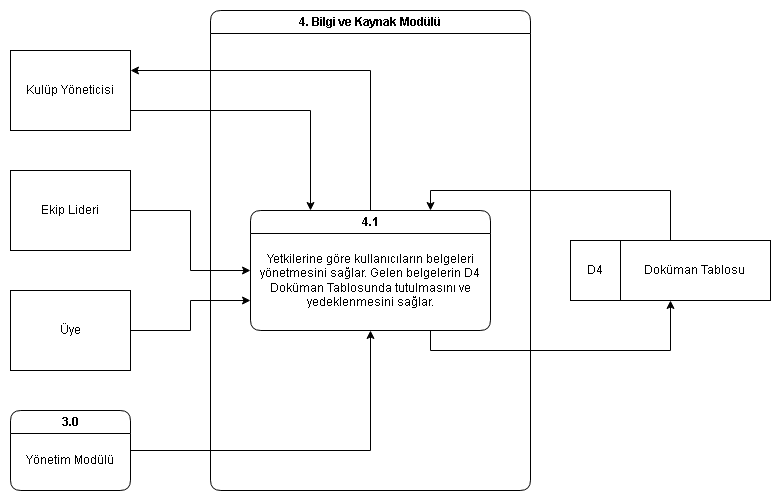

The diagram above was exported from draw.io. Its source (the exported page's mxGraphModel, read from the mxfile embedded in the PNG):
<mxGraphModel dx="1042" dy="527" grid="1" gridSize="10" guides="1" tooltips="1" connect="1" arrows="1" fold="1" page="1" pageScale="1" pageWidth="827" pageHeight="1169" math="0" shadow="0">
  <root>
    <mxCell id="0" />
    <mxCell id="1" parent="0" />
    <mxCell id="4YU4ksuSIopyZfO34cWl-1" parent="1" style="swimlane;whiteSpace=wrap;html=1;rounded=1;startSize=23;" value="&lt;span data-olk-copy-source=&quot;MessageBody&quot;&gt;4.&amp;nbsp;Bilgi ve Kaynak Modülü&lt;/span&gt;" vertex="1">
      <mxGeometry height="480" width="320" x="240" y="40" as="geometry" />
    </mxCell>
    <mxCell id="4YU4ksuSIopyZfO34cWl-23" parent="4YU4ksuSIopyZfO34cWl-1" style="text;html=1;whiteSpace=wrap;strokeColor=none;fillColor=none;align=center;verticalAlign=middle;rounded=0;" value="Yetkilerine göre kullanıcıların belgeleri yönetmesini sağlar. Gelen belgelerin D4 Doküman Tablosunda tutulmasını ve yedeklenmesini sağlar." vertex="1">
      <mxGeometry height="100" width="240" x="40" y="220" as="geometry" />
    </mxCell>
    <mxCell id="4YU4ksuSIopyZfO34cWl-14" parent="4YU4ksuSIopyZfO34cWl-1" style="swimlane;whiteSpace=wrap;html=1;rounded=1;" value="4.1" vertex="1">
      <mxGeometry height="120" width="240" x="40" y="200" as="geometry" />
    </mxCell>
    <mxCell id="SO-BerrEdzhgCCsZuwr9-8" edge="1" parent="1" source="4YU4ksuSIopyZfO34cWl-3" style="edgeStyle=orthogonalEdgeStyle;rounded=0;orthogonalLoop=1;jettySize=auto;html=1;exitX=0.5;exitY=0;exitDx=0;exitDy=0;entryX=0.75;entryY=0;entryDx=0;entryDy=0;" target="4YU4ksuSIopyZfO34cWl-14">
      <mxGeometry relative="1" as="geometry">
        <Array as="points">
          <mxPoint x="700" y="220" />
          <mxPoint x="460" y="220" />
        </Array>
        <mxPoint x="440" y="130" as="targetPoint" />
      </mxGeometry>
    </mxCell>
    <mxCell id="4YU4ksuSIopyZfO34cWl-3" parent="1" style="rounded=0;whiteSpace=wrap;html=1;" value="&lt;span style=&quot;white-space: pre;&quot;&gt;&#09;&lt;span style=&quot;white-space: pre;&quot;&gt;&#09;&lt;/span&gt;&lt;/span&gt;Doküman Tablosu" vertex="1">
      <mxGeometry height="60" width="200" x="600" y="270" as="geometry" />
    </mxCell>
    <mxCell id="4YU4ksuSIopyZfO34cWl-4" edge="1" parent="1" source="4YU4ksuSIopyZfO34cWl-3" style="endArrow=none;html=1;rounded=0;entryX=0.25;entryY=0;entryDx=0;entryDy=0;exitX=0.25;exitY=1;exitDx=0;exitDy=0;" target="4YU4ksuSIopyZfO34cWl-3" value="">
      <mxGeometry height="50" relative="1" width="50" as="geometry">
        <mxPoint x="390" y="300" as="sourcePoint" />
        <mxPoint x="440" y="250" as="targetPoint" />
      </mxGeometry>
    </mxCell>
    <mxCell id="4YU4ksuSIopyZfO34cWl-5" parent="1" style="text;html=1;whiteSpace=wrap;strokeColor=none;fillColor=none;align=center;verticalAlign=middle;rounded=0;" value="D4" vertex="1">
      <mxGeometry height="60" width="50" x="600" y="270" as="geometry" />
    </mxCell>
    <mxCell id="SO-BerrEdzhgCCsZuwr9-13" edge="1" parent="1" source="4YU4ksuSIopyZfO34cWl-6" style="edgeStyle=orthogonalEdgeStyle;rounded=0;orthogonalLoop=1;jettySize=auto;html=1;exitX=1;exitY=0.75;exitDx=0;exitDy=0;entryX=0.25;entryY=0;entryDx=0;entryDy=0;" target="4YU4ksuSIopyZfO34cWl-14">
      <mxGeometry relative="1" as="geometry" />
    </mxCell>
    <mxCell id="4YU4ksuSIopyZfO34cWl-6" parent="1" style="rounded=0;whiteSpace=wrap;html=1;" value="Kulüp Yöneticisi" vertex="1">
      <mxGeometry height="80" width="120" x="40" y="80" as="geometry" />
    </mxCell>
    <mxCell id="SO-BerrEdzhgCCsZuwr9-12" edge="1" parent="1" source="4YU4ksuSIopyZfO34cWl-7" style="edgeStyle=orthogonalEdgeStyle;rounded=0;orthogonalLoop=1;jettySize=auto;html=1;exitX=1;exitY=0.5;exitDx=0;exitDy=0;entryX=0;entryY=0.5;entryDx=0;entryDy=0;" target="4YU4ksuSIopyZfO34cWl-14">
      <mxGeometry relative="1" as="geometry" />
    </mxCell>
    <mxCell id="4YU4ksuSIopyZfO34cWl-7" parent="1" style="rounded=0;whiteSpace=wrap;html=1;" value="Ekip Lideri" vertex="1">
      <mxGeometry height="80" width="120" x="40" y="200" as="geometry" />
    </mxCell>
    <mxCell id="SO-BerrEdzhgCCsZuwr9-11" edge="1" parent="1" source="4YU4ksuSIopyZfO34cWl-8" style="edgeStyle=orthogonalEdgeStyle;rounded=0;orthogonalLoop=1;jettySize=auto;html=1;exitX=1;exitY=0.5;exitDx=0;exitDy=0;entryX=0;entryY=0.75;entryDx=0;entryDy=0;" target="4YU4ksuSIopyZfO34cWl-14">
      <mxGeometry relative="1" as="geometry" />
    </mxCell>
    <mxCell id="4YU4ksuSIopyZfO34cWl-8" parent="1" style="rounded=0;whiteSpace=wrap;html=1;" value="Üye" vertex="1">
      <mxGeometry height="80" width="120" x="40" y="320" as="geometry" />
    </mxCell>
    <mxCell id="SO-BerrEdzhgCCsZuwr9-10" edge="1" parent="1" source="4YU4ksuSIopyZfO34cWl-9" style="edgeStyle=orthogonalEdgeStyle;rounded=0;orthogonalLoop=1;jettySize=auto;html=1;exitX=1;exitY=0.5;exitDx=0;exitDy=0;entryX=0.5;entryY=1;entryDx=0;entryDy=0;" target="4YU4ksuSIopyZfO34cWl-14">
      <mxGeometry relative="1" as="geometry" />
    </mxCell>
    <mxCell id="4YU4ksuSIopyZfO34cWl-9" parent="1" style="swimlane;whiteSpace=wrap;html=1;rounded=1;" value="3.0" vertex="1">
      <mxGeometry height="80" width="120" x="40" y="440" as="geometry" />
    </mxCell>
    <mxCell id="4YU4ksuSIopyZfO34cWl-10" parent="1" style="text;html=1;whiteSpace=wrap;strokeColor=none;fillColor=none;align=center;verticalAlign=middle;rounded=0;" value="Yönetim Modülü" vertex="1">
      <mxGeometry height="60" width="120" x="40" y="460" as="geometry" />
    </mxCell>
    <mxCell id="SO-BerrEdzhgCCsZuwr9-7" edge="1" parent="1" source="4YU4ksuSIopyZfO34cWl-14" style="edgeStyle=orthogonalEdgeStyle;rounded=0;orthogonalLoop=1;jettySize=auto;html=1;exitX=0.75;exitY=1;exitDx=0;exitDy=0;entryX=0.5;entryY=1;entryDx=0;entryDy=0;" target="4YU4ksuSIopyZfO34cWl-3">
      <mxGeometry relative="1" as="geometry" />
    </mxCell>
    <mxCell id="SO-BerrEdzhgCCsZuwr9-14" edge="1" parent="1" source="4YU4ksuSIopyZfO34cWl-14" style="edgeStyle=orthogonalEdgeStyle;rounded=0;orthogonalLoop=1;jettySize=auto;html=1;exitX=0.5;exitY=0;exitDx=0;exitDy=0;entryX=1;entryY=0.25;entryDx=0;entryDy=0;" target="4YU4ksuSIopyZfO34cWl-6">
      <mxGeometry relative="1" as="geometry" />
    </mxCell>
  </root>
</mxGraphModel>